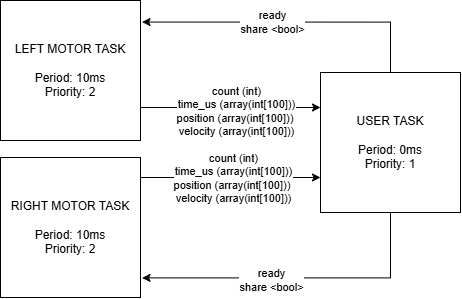

The diagram above was exported from draw.io. Its source (the exported page's mxGraphModel, read from the mxfile embedded in the PNG):
<mxGraphModel dx="786" dy="482" grid="1" gridSize="10" guides="1" tooltips="1" connect="1" arrows="1" fold="1" page="1" pageScale="1" pageWidth="850" pageHeight="1100" math="0" shadow="0">
  <root>
    <mxCell id="0" />
    <mxCell id="1" parent="0" />
    <mxCell id="Y_uC5c_1lgtRb6HpRDdh-9" edge="1" parent="1" source="Y_uC5c_1lgtRb6HpRDdh-1" style="edgeStyle=orthogonalEdgeStyle;rounded=0;orthogonalLoop=1;jettySize=auto;html=1;entryX=0;entryY=0.25;entryDx=0;entryDy=0;" target="Y_uC5c_1lgtRb6HpRDdh-3">
      <mxGeometry relative="1" as="geometry">
        <Array as="points">
          <mxPoint x="320" y="245" />
          <mxPoint x="320" y="245" />
        </Array>
      </mxGeometry>
    </mxCell>
    <mxCell id="lMB0rNUFfp-zKN7MQRCB-3" connectable="0" parent="Y_uC5c_1lgtRb6HpRDdh-9" style="edgeLabel;html=1;align=center;verticalAlign=middle;resizable=0;points=[];" value="count (int)&lt;div&gt;time_us (array(int[100]))&lt;/div&gt;&lt;div&gt;position (array(int[100]))&amp;nbsp;&lt;/div&gt;&lt;div&gt;velocity (array(int[100]))&lt;/div&gt;" vertex="1">
      <mxGeometry relative="1" x="0.0513" y="-3" as="geometry">
        <mxPoint as="offset" />
      </mxGeometry>
    </mxCell>
    <mxCell id="Y_uC5c_1lgtRb6HpRDdh-1" parent="1" style="whiteSpace=wrap;html=1;aspect=fixed;" value="LEFT MOTOR TASK&lt;div&gt;&lt;br&gt;&lt;/div&gt;&lt;div&gt;Period: 10ms&lt;/div&gt;&lt;div&gt;Priority: 2&lt;/div&gt;" vertex="1">
      <mxGeometry height="140" width="140" x="130" y="138" as="geometry" />
    </mxCell>
    <mxCell id="Y_uC5c_1lgtRb6HpRDdh-11" edge="1" parent="1" source="Y_uC5c_1lgtRb6HpRDdh-2" style="edgeStyle=orthogonalEdgeStyle;rounded=0;orthogonalLoop=1;jettySize=auto;html=1;entryX=0;entryY=0.75;entryDx=0;entryDy=0;" target="Y_uC5c_1lgtRb6HpRDdh-3">
      <mxGeometry relative="1" as="geometry">
        <Array as="points">
          <mxPoint x="320" y="315" />
          <mxPoint x="320" y="315" />
        </Array>
      </mxGeometry>
    </mxCell>
    <mxCell id="lMB0rNUFfp-zKN7MQRCB-4" connectable="0" parent="Y_uC5c_1lgtRb6HpRDdh-11" style="edgeLabel;html=1;align=center;verticalAlign=middle;resizable=0;points=[];" value="count (int)&lt;div&gt;time_us (array(int[100]))&lt;/div&gt;&lt;div&gt;position (array(int[100]))&amp;nbsp;&lt;/div&gt;&lt;div&gt;velocity (array(int[100]))&lt;/div&gt;" vertex="1">
      <mxGeometry relative="1" x="0.0256" as="geometry">
        <mxPoint as="offset" />
      </mxGeometry>
    </mxCell>
    <mxCell id="Y_uC5c_1lgtRb6HpRDdh-2" parent="1" style="whiteSpace=wrap;html=1;aspect=fixed;" value="RIGHT MOTOR TASK&lt;div&gt;&lt;br&gt;&lt;/div&gt;&lt;div&gt;Period: 10ms&lt;/div&gt;&lt;div&gt;Priority: 2&lt;/div&gt;" vertex="1">
      <mxGeometry height="140" width="140" x="130" y="295" as="geometry" />
    </mxCell>
    <mxCell id="Y_uC5c_1lgtRb6HpRDdh-3" parent="1" style="whiteSpace=wrap;html=1;aspect=fixed;" value="USER TASK&lt;div&gt;&lt;br&gt;&lt;/div&gt;&lt;div&gt;Period: 0ms&lt;/div&gt;&lt;div&gt;Priority: 1&lt;/div&gt;" vertex="1">
      <mxGeometry height="140" width="140" x="450" y="210" as="geometry" />
    </mxCell>
    <mxCell id="Y_uC5c_1lgtRb6HpRDdh-7" edge="1" parent="1" source="Y_uC5c_1lgtRb6HpRDdh-3" style="edgeStyle=orthogonalEdgeStyle;rounded=0;orthogonalLoop=1;jettySize=auto;html=1;entryX=1.011;entryY=0.154;entryDx=0;entryDy=0;entryPerimeter=0;" target="Y_uC5c_1lgtRb6HpRDdh-1">
      <mxGeometry relative="1" as="geometry">
        <Array as="points">
          <mxPoint x="520" y="159.6" />
        </Array>
      </mxGeometry>
    </mxCell>
    <mxCell id="lMB0rNUFfp-zKN7MQRCB-1" connectable="0" parent="Y_uC5c_1lgtRb6HpRDdh-7" style="edgeLabel;html=1;align=center;verticalAlign=middle;resizable=0;points=[];" value="ready&lt;div&gt;share &amp;lt;bool&amp;gt;&lt;/div&gt;" vertex="1">
      <mxGeometry relative="1" x="0.13" as="geometry">
        <mxPoint as="offset" />
      </mxGeometry>
    </mxCell>
    <mxCell id="Y_uC5c_1lgtRb6HpRDdh-8" edge="1" parent="1" source="Y_uC5c_1lgtRb6HpRDdh-3" style="edgeStyle=orthogonalEdgeStyle;rounded=0;orthogonalLoop=1;jettySize=auto;html=1;entryX=1.011;entryY=0.86;entryDx=0;entryDy=0;entryPerimeter=0;" target="Y_uC5c_1lgtRb6HpRDdh-2">
      <mxGeometry relative="1" as="geometry">
        <Array as="points">
          <mxPoint x="520" y="415.38" />
        </Array>
      </mxGeometry>
    </mxCell>
    <mxCell id="lMB0rNUFfp-zKN7MQRCB-2" connectable="0" parent="Y_uC5c_1lgtRb6HpRDdh-8" style="edgeLabel;html=1;align=center;verticalAlign=middle;resizable=0;points=[];" value="ready&lt;div&gt;share &amp;lt;bool&amp;gt;&lt;/div&gt;" vertex="1">
      <mxGeometry relative="1" x="0.1814" y="2" as="geometry">
        <mxPoint as="offset" />
      </mxGeometry>
    </mxCell>
  </root>
</mxGraphModel>